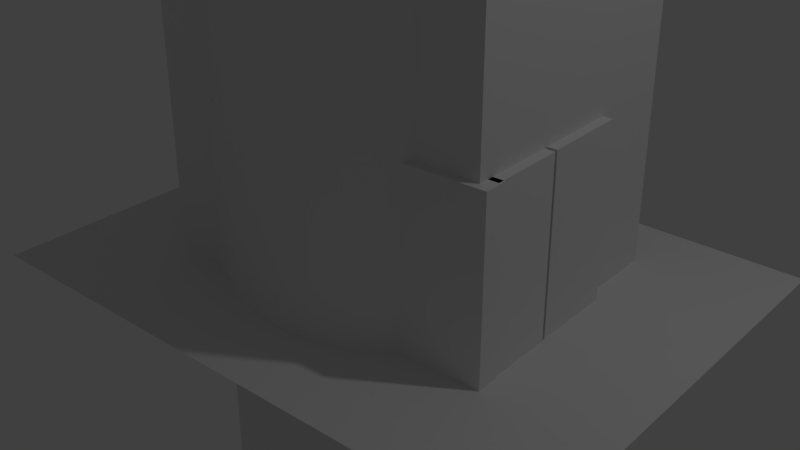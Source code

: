 # Source: room.blend  (saved by Blender 2.77.0; exported with 4.5.12 LTS)
import bpy
from mathutils import Matrix  # noqa: F401  (used for matrix-valued properties, if any)

bpy.ops.wm.read_factory_settings(use_empty=True)
scene = bpy.context.scene
scene.name = 'Scene'

# ---- collections
col_collection_1 = bpy.data.collections.new('Collection 1'); scene.collection.children.link(col_collection_1)
col_collection_2 = bpy.data.collections.new('Collection 2'); scene.collection.children.link(col_collection_2)
col_collection_2.hide_render = True
col_collection_2.hide_viewport = True
col_collection_7 = bpy.data.collections.new('Collection 7'); scene.collection.children.link(col_collection_7)
col_collection_7.hide_render = True
col_collection_7.hide_viewport = True

# ---- materials (node trees are filled in below, after node groups)
mat_room_reference = bpy.data.materials.new('Room Reference')
mat_room_reference.alpha_threshold = 0.0
mat_room_reference.use_transparent_shadow = False
mat_room_reference.preview_render_type = 'FLAT'
mat_room_reference.roughness = 0.5

# ---- material node trees

# ---- world
world_world = bpy.data.worlds.new('World'); scene.world = world_world
world_world.color = (0.05088, 0.05088, 0.05088)
world_world.use_sun_shadow = False
world_world.sun_shadow_jitter_overblur = 0.0
world_world.cycles.sampling_method = 'MANUAL'

# ---- lights
light_lamp = bpy.data.lights.new('Lamp', 'POINT')
light_lamp.transmission_factor = 0.0
light_lamp.cutoff_distance = 30.0
light_lamp.energy = 100.0
light_lamp.shadow_buffer_clip_start = 1.001
light_lamp.shadow_soft_size = 0.1
light_lamp.shadow_maximum_resolution = 0.006
light_lamp.use_absolute_resolution = True

# ---- meshes
me_cube_012 = bpy.data.meshes.new('Cube.012')
me_cube_012.from_pydata([(-0.01, -0.015, -0.005), (-0.01, -0.015, 0.005), (-0.01, 0.015, -0.005), (-0.01, 0.015, 0.005), (0.01, -0.015, -0.005), (0.01, -0.015, 0.005), (0.01, 0.015, -0.005), (0.01, 0.015, 0.005)], [], [(1, 3, 2, 0), (3, 7, 6, 2), (7, 5, 4, 6), (5, 1, 0, 4), (0, 2, 6, 4), (5, 7, 3, 1)])
_uv = me_cube_012.uv_layers.new(name='UVMap')
_uv.uv.foreach_set('vector', [0.4, 1.0, 0.4, 0.5, 0.6, 0.5, 0.6, 1.0, 0.4, 0.5, 0.4, 0.8333, 0.2, 0.8333, 0.2, 0.5, 0.8, 0.5, 0.8, 6.209e-08, 1.0, 0.0, 1.0, 0.5, 0.2, 0.5, 0.2, 0.8333, 7.451e-08, 0.8333, 0.0, 0.5, 0.4, 0.5, 0.4, 0.0, 0.8, 6.209e-08, 0.8, 0.5, 0.4, 6.209e-08, 0.4, 0.5, 0.0, 0.5, 0.0, 0.0])
me_cube_012.use_remesh_preserve_volume = False
me_cube_012.use_remesh_preserve_attributes = False
me_cube_012.use_mirror_vertex_groups = False
me_cube_012.update()
me_cylinder = bpy.data.meshes.new('Cylinder')
me_cylinder.from_pydata([(0.0, 1.0, -1.0), (0.0, 1.0, 1.0), (0.1951, 0.9808, -1.0), (0.1951, 0.9808, 1.0), (0.3827, 0.9239, -1.0), (0.3827, 0.9239, 1.0), (0.5556, 0.8315, -1.0), (0.5556, 0.8315, 1.0), (0.7071, 0.7071, -1.0), (0.7071, 0.7071, 1.0), (0.8315, 0.5556, -1.0), (0.8315, 0.5556, 1.0), (0.9239, 0.3827, -1.0), (0.9239, 0.3827, 1.0), (0.9808, 0.1951, -1.0), (0.9808, 0.1951, 1.0), (1.0, 7.55e-08, -1.0), (1.0, 7.55e-08, 1.0), (0.9808, -0.1951, -1.0), (0.9808, -0.1951, 1.0), (0.9239, -0.3827, -1.0), (0.9239, -0.3827, 1.0), (0.8315, -0.5556, -1.0), (0.8315, -0.5556, 1.0), (0.7071, -0.7071, -1.0), (0.7071, -0.7071, 1.0), (0.5556, -0.8315, -1.0), (0.5556, -0.8315, 1.0), (0.3827, -0.9239, -1.0), (0.3827, -0.9239, 1.0), (0.1951, -0.9808, -1.0), (0.1951, -0.9808, 1.0), (-3.258e-07, -1.0, -1.0), (-3.258e-07, -1.0, 1.0), (-0.1951, -0.9808, -1.0), (-0.1951, -0.9808, 1.0), (-0.3827, -0.9239, -1.0), (-0.3827, -0.9239, 1.0), (-0.5556, -0.8315, -1.0), (-0.5556, -0.8315, 1.0), (-0.7071, -0.7071, -1.0), (-0.7071, -0.7071, 1.0), (-0.8315, -0.5556, -1.0), (-0.8315, -0.5556, 1.0), (-0.9239, -0.3827, -1.0), (-0.9239, -0.3827, 1.0), (-0.9808, -0.1951, -1.0), (-0.9808, -0.1951, 1.0), (-1.0, 9.656e-07, -1.0), (-1.0, 9.656e-07, 1.0), (-0.9808, 0.1951, -1.0), (-0.9808, 0.1951, 1.0), (-0.9239, 0.3827, -1.0), (-0.9239, 0.3827, 1.0), (-0.8315, 0.5556, -1.0), (-0.8315, 0.5556, 1.0), (-0.7071, 0.7071, -1.0), (-0.7071, 0.7071, 1.0), (-0.5556, 0.8315, -1.0), (-0.5556, 0.8315, 1.0), (-0.3827, 0.9239, -1.0), (-0.3827, 0.9239, 1.0), (-0.1951, 0.9808, -1.0), (-0.1951, 0.9808, 1.0)], [], [(0, 1, 3, 2), (2, 3, 5, 4), (4, 5, 7, 6), (6, 7, 9, 8), (8, 9, 11, 10), (10, 11, 13, 12), (12, 13, 15, 14), (14, 15, 17, 16), (16, 17, 19, 18), (18, 19, 21, 20), (20, 21, 23, 22), (22, 23, 25, 24), (24, 25, 27, 26), (26, 27, 29, 28), (28, 29, 31, 30), (30, 31, 33, 32), (32, 33, 35, 34), (34, 35, 37, 36), (36, 37, 39, 38), (38, 39, 41, 40), (40, 41, 43, 42), (42, 43, 45, 44), (44, 45, 47, 46), (46, 47, 49, 48), (48, 49, 51, 50), (50, 51, 53, 52), (52, 53, 55, 54), (54, 55, 57, 56), (56, 57, 59, 58), (58, 59, 61, 60), (3, 1, 63, 61, 59, 57, 55, 53, 51, 49, 47, 45, 43, 41, 39, 37, 35, 33, 31, 29, 27, 25, 23, 21, 19, 17, 15, 13, 11, 9, 7, 5), (60, 61, 63, 62), (62, 63, 1, 0), (0, 2, 4, 6, 8, 10, 12, 14, 16, 18, 20, 22, 24, 26, 28, 30, 32, 34, 36, 38, 40, 42, 44, 46, 48, 50, 52, 54, 56, 58, 60, 62)])
me_cylinder.use_remesh_preserve_volume = False
me_cylinder.use_remesh_preserve_attributes = False
me_cylinder.use_mirror_vertex_groups = False
me_cylinder.update()
me_cube_008 = bpy.data.meshes.new('Cube.008')
me_cube_008.from_pydata([(-1.0, -1.0, -1.0), (-1.0, -1.0, 1.0), (-1.0, 1.0, -1.0), (-1.0, 1.0, 1.0), (1.0, -1.0, -1.0), (1.0, -1.0, 1.0), (1.0, 1.0, -1.0), (1.0, 1.0, 1.0)], [], [(1, 3, 2, 0), (3, 7, 6, 2), (7, 5, 4, 6), (5, 1, 0, 4), (0, 2, 6, 4), (5, 7, 3, 1)])
me_cube_008.use_remesh_preserve_volume = False
me_cube_008.use_remesh_preserve_attributes = False
me_cube_008.use_mirror_vertex_groups = False
me_cube_008.update()
me_cube_005 = bpy.data.meshes.new('Cube.005')
me_cube_005.from_pydata([(-1.0, -1.0, -1.0), (-1.0, -1.0, 1.0), (-1.0, 1.0, -1.0), (-1.0, 1.0, 1.0), (1.0, -1.0, -1.0), (1.0, -1.0, 1.0), (1.0, 1.0, -1.0), (1.0, 1.0, 1.0)], [], [(1, 3, 2, 0), (3, 7, 6, 2), (7, 5, 4, 6), (5, 1, 0, 4), (0, 2, 6, 4), (5, 7, 3, 1)])
me_cube_005.use_remesh_preserve_volume = False
me_cube_005.use_remesh_preserve_attributes = False
me_cube_005.use_mirror_vertex_groups = False
me_cube_005.update()
me_cube_007 = bpy.data.meshes.new('Cube.007')
me_cube_007.from_pydata([(-1.0, -1.0, -1.0), (-1.0, -1.0, 1.0), (-1.0, 1.0, -1.0), (-1.0, 1.0, 1.0), (1.0, -1.0, -1.0), (1.0, -1.0, 1.0), (1.0, 1.0, -1.0), (1.0, 1.0, 1.0)], [], [(1, 3, 2, 0), (3, 7, 6, 2), (7, 5, 4, 6), (5, 1, 0, 4), (0, 2, 6, 4), (5, 7, 3, 1)])
me_cube_007.use_remesh_preserve_volume = False
me_cube_007.use_remesh_preserve_attributes = False
me_cube_007.use_mirror_vertex_groups = False
me_cube_007.update()
me_cube_006 = bpy.data.meshes.new('Cube.006')
me_cube_006.from_pydata([(-1.0, -1.0, -1.0), (-1.0, -1.0, 1.0), (-1.0, 1.0, -1.0), (-1.0, 1.0, 1.0), (1.0, -1.0, -1.0), (1.0, -1.0, 1.0), (1.0, 1.0, -1.0), (1.0, 1.0, 1.0)], [], [(1, 3, 2, 0), (3, 7, 6, 2), (7, 5, 4, 6), (5, 1, 0, 4), (0, 2, 6, 4), (5, 7, 3, 1)])
me_cube_006.use_remesh_preserve_volume = False
me_cube_006.use_remesh_preserve_attributes = False
me_cube_006.use_mirror_vertex_groups = False
me_cube_006.update()
me_cube = bpy.data.meshes.new('Cube')
me_cube.from_pydata([(-1.0, -1.0, -1.0), (-1.0, -1.0, 1.0), (-1.0, 1.0, -1.0), (-1.0, 1.0, 1.0), (1.0, -1.0, -1.0), (1.0, -1.0, 1.0), (1.0, 1.0, -1.0), (1.0, 1.0, 1.0)], [], [(1, 0, 2, 3), (3, 2, 6, 7), (7, 6, 4, 5), (5, 4, 0, 1), (0, 4, 6, 2), (5, 1, 3, 7)])
me_cube.use_remesh_preserve_volume = False
me_cube.use_remesh_preserve_attributes = False
me_cube.use_mirror_vertex_groups = False
me_cube.update()
me_plane = bpy.data.meshes.new('Plane')
me_plane.from_pydata([(-0.9804, -1.029, 0.0), (1.02, -1.029, 0.0), (-1.0, 1.0, 0.0), (1.0, 1.0, 0.0)], [], [(0, 1, 3, 2)])
_uv = me_plane.uv_layers.new(name='UVMap')
_uv.uv.foreach_set('vector', [0.0001, 9.998e-05, 0.9999, 9.998e-05, 0.9999, 0.9999, 9.998e-05, 0.9999])
me_plane.materials.append(mat_room_reference)
me_plane.use_remesh_preserve_volume = False
me_plane.use_remesh_preserve_attributes = False
me_plane.use_mirror_vertex_groups = False
me_plane.update()
me_cube_003 = bpy.data.meshes.new('Cube.003')
me_cube_003.from_pydata([(-0.1125, -0.25, -0.7), (-0.1125, -0.25, 0.7), (-0.1125, 0.25, -0.7), (-0.1125, 0.25, 0.7), (0.1125, -0.25, -0.7), (0.1125, -0.25, 0.45), (0.1125, 0.25, -0.7), (0.1125, 0.25, 0.45)], [], [(1, 3, 2, 0), (3, 7, 6, 2), (7, 5, 4, 6), (5, 1, 0, 4), (0, 2, 6, 4), (5, 7, 3, 1)])
me_cube_003.use_remesh_preserve_volume = False
me_cube_003.use_remesh_preserve_attributes = False
me_cube_003.use_mirror_vertex_groups = False
me_cube_003.update()
me_cube_011 = bpy.data.meshes.new('Cube.011')
me_cube_011.from_pydata([(-1.0, -1.0, -0.08653), (-1.0, -1.0, 0.08653), (-1.0, 1.0, -0.08653), (-1.0, 1.0, 0.08653), (1.0, -1.0, -0.08653), (1.0, -1.0, 0.08653), (1.0, 1.0, -0.08653), (1.0, 1.0, 0.08653)], [], [(1, 3, 2, 0), (3, 7, 6, 2), (7, 5, 4, 6), (5, 1, 0, 4), (0, 2, 6, 4), (5, 7, 3, 1)])
me_cube_011.use_remesh_preserve_volume = False
me_cube_011.use_remesh_preserve_attributes = False
me_cube_011.use_mirror_vertex_groups = False
me_cube_011.update()
me_cube_002 = bpy.data.meshes.new('Cube.002')
me_cube_002.from_pydata([(-1.0, -1.0, -1.0), (-1.0, -1.0, 1.0), (-1.0, 1.0, -1.0), (-1.0, 1.0, 1.0), (1.0, -1.0, -1.0), (1.0, -1.0, 1.0), (1.0, 1.0, -1.0), (1.0, 1.0, 1.0)], [], [(1, 3, 2, 0), (3, 7, 6, 2), (7, 5, 4, 6), (5, 1, 0, 4), (0, 2, 6, 4), (5, 7, 3, 1)])
me_cube_002.use_remesh_preserve_volume = False
me_cube_002.use_remesh_preserve_attributes = False
me_cube_002.use_mirror_vertex_groups = False
me_cube_002.update()
me_cube_001 = bpy.data.meshes.new('Cube.001')
me_cube_001.from_pydata([(-1.0, -1.0, -1.0), (-1.0, -1.0, 1.0), (-1.0, 1.0, -1.0), (-1.0, 1.0, 1.0), (1.0, -1.0, -1.0), (1.0, -1.0, 1.0), (1.0, 1.0, -1.0), (1.0, 1.0, 1.0)], [], [(1, 3, 2, 0), (3, 7, 6, 2), (7, 5, 4, 6), (5, 1, 0, 4), (0, 2, 6, 4), (5, 7, 3, 1)])
me_cube_001.use_remesh_preserve_volume = False
me_cube_001.use_remesh_preserve_attributes = False
me_cube_001.use_mirror_vertex_groups = False
me_cube_001.update()
me_screw_002 = bpy.data.meshes.new('Screw.002')
me_screw_002.from_pydata([(0.0, 1.0, -1.0), (0.0, 1.0, 1.0), (0.1951, 0.9808, -1.0), (0.1951, 0.9808, 1.0), (0.3827, 0.9239, -1.0), (0.3827, 0.9239, 1.0), (0.5556, 0.8315, -1.0), (0.5556, 0.8315, 1.0), (0.7071, 0.7071, -1.0), (0.7071, 0.7071, 1.0), (0.8315, 0.5556, -1.0), (0.8315, 0.5556, 1.0), (0.9239, 0.3827, -1.0), (0.9239, 0.3827, 1.0), (0.9808, 0.1951, -1.0), (0.9808, 0.1951, 1.0), (1.0, 7.55e-08, -1.0), (1.0, 7.55e-08, 1.0), (0.9808, -0.1951, -1.0), (0.9808, -0.1951, 1.0), (0.9239, -0.3827, -1.0), (0.9239, -0.3827, 1.0), (0.8315, -0.5556, -1.0), (0.8315, -0.5556, 1.0), (0.7071, -0.7071, -1.0), (0.7071, -0.7071, 1.0), (0.5556, -0.8315, -1.0), (0.5556, -0.8315, 1.0), (0.3827, -0.9239, -1.0), (0.3827, -0.9239, 1.0), (0.1951, -0.9808, -1.0), (0.1951, -0.9808, 1.0), (-3.258e-07, -1.0, -1.0), (-3.258e-07, -1.0, 1.0), (-0.1951, -0.9808, -1.0), (-0.1951, -0.9808, 1.0), (-0.3827, -0.9239, -1.0), (-0.3827, -0.9239, 1.0), (-0.5556, -0.8315, -1.0), (-0.5556, -0.8315, 1.0), (-0.7071, -0.7071, -1.0), (-0.7071, -0.7071, 1.0), (-0.8315, -0.5556, -1.0), (-0.8315, -0.5556, 1.0), (-0.9239, -0.3827, -1.0), (-0.9239, -0.3827, 1.0), (-0.9808, -0.1951, -1.0), (-0.9808, -0.1951, 1.0), (-1.0, 9.656e-07, -1.0), (-1.0, 9.656e-07, 1.0), (-0.9808, 0.1951, -1.0), (-0.9808, 0.1951, 1.0), (-0.9239, 0.3827, -1.0), (-0.9239, 0.3827, 1.0), (-0.8315, 0.5556, -1.0), (-0.8315, 0.5556, 1.0), (-0.7071, 0.7071, -1.0), (-0.7071, 0.7071, 1.0), (-0.5556, 0.8315, -1.0), (-0.5556, 0.8315, 1.0), (-0.3827, 0.9239, -1.0), (-0.3827, 0.9239, 1.0), (-0.1951, 0.9808, -1.0), (-0.1951, 0.9808, 1.0)], [], [(0, 1, 3, 2), (2, 3, 5, 4), (4, 5, 7, 6), (6, 7, 9, 8), (8, 9, 11, 10), (10, 11, 13, 12), (12, 13, 15, 14), (14, 15, 17, 16), (16, 17, 19, 18), (18, 19, 21, 20), (20, 21, 23, 22), (22, 23, 25, 24), (24, 25, 27, 26), (26, 27, 29, 28), (28, 29, 31, 30), (30, 31, 33, 32), (32, 33, 35, 34), (34, 35, 37, 36), (36, 37, 39, 38), (38, 39, 41, 40), (40, 41, 43, 42), (42, 43, 45, 44), (44, 45, 47, 46), (46, 47, 49, 48), (48, 49, 51, 50), (50, 51, 53, 52), (52, 53, 55, 54), (54, 55, 57, 56), (56, 57, 59, 58), (58, 59, 61, 60), (3, 1, 63, 61, 59, 57, 55, 53, 51, 49, 47, 45, 43, 41, 39, 37, 35, 33, 31, 29, 27, 25, 23, 21, 19, 17, 15, 13, 11, 9, 7, 5), (60, 61, 63, 62), (62, 63, 1, 0), (0, 2, 4, 6, 8, 10, 12, 14, 16, 18, 20, 22, 24, 26, 28, 30, 32, 34, 36, 38, 40, 42, 44, 46, 48, 50, 52, 54, 56, 58, 60, 62)])
me_screw_002.use_remesh_preserve_volume = False
me_screw_002.use_remesh_preserve_attributes = False
me_screw_002.use_mirror_vertex_groups = False
me_screw_002.update()
me_circle = bpy.data.meshes.new('Circle')
me_circle.from_pydata([(0.0, 1.0, 0.0), (-0.866, 0.5, 0.0), (-0.866, -0.5, 0.0), (8.742e-08, -1.0, 0.0), (0.866, -0.5, 0.0), (0.866, 0.5, 0.0), (-0.866, 0.5, 0.1738), (-6.988e-09, 1.0, 0.1738), (-0.866, -0.5, 0.1738), (8.043e-08, -1.0, 0.1738), (0.866, -0.5, 0.1738), (0.866, 0.5, 0.1738)], [], [(1, 0, 5, 4, 3, 2), (6, 8, 9, 10, 11, 7), (4, 5, 11, 10), (2, 3, 9, 8), (0, 1, 6, 7), (5, 0, 7, 11), (3, 4, 10, 9), (1, 2, 8, 6)])
me_circle.use_remesh_preserve_volume = False
me_circle.use_remesh_preserve_attributes = False
me_circle.use_mirror_vertex_groups = False
me_circle.update()
me_screw_001 = bpy.data.meshes.new('Screw.001')
me_screw_001.from_pydata([(0.0, 1.0, -1.0), (0.0, 1.0, 1.0), (0.1951, 0.9808, -1.0), (0.1951, 0.9808, 1.0), (0.3827, 0.9239, -1.0), (0.3827, 0.9239, 1.0), (0.5556, 0.8315, -1.0), (0.5556, 0.8315, 1.0), (0.7071, 0.7071, -1.0), (0.7071, 0.7071, 1.0), (0.8315, 0.5556, -1.0), (0.8315, 0.5556, 1.0), (0.9239, 0.3827, -1.0), (0.9239, 0.3827, 1.0), (0.9808, 0.1951, -1.0), (0.9808, 0.1951, 1.0), (1.0, 7.55e-08, -1.0), (1.0, 7.55e-08, 1.0), (0.9808, -0.1951, -1.0), (0.9808, -0.1951, 1.0), (0.9239, -0.3827, -1.0), (0.9239, -0.3827, 1.0), (0.8315, -0.5556, -1.0), (0.8315, -0.5556, 1.0), (0.7071, -0.7071, -1.0), (0.7071, -0.7071, 1.0), (0.5556, -0.8315, -1.0), (0.5556, -0.8315, 1.0), (0.3827, -0.9239, -1.0), (0.3827, -0.9239, 1.0), (0.1951, -0.9808, -1.0), (0.1951, -0.9808, 1.0), (-3.258e-07, -1.0, -1.0), (-3.258e-07, -1.0, 1.0), (-0.1951, -0.9808, -1.0), (-0.1951, -0.9808, 1.0), (-0.3827, -0.9239, -1.0), (-0.3827, -0.9239, 1.0), (-0.5556, -0.8315, -1.0), (-0.5556, -0.8315, 1.0), (-0.7071, -0.7071, -1.0), (-0.7071, -0.7071, 1.0), (-0.8315, -0.5556, -1.0), (-0.8315, -0.5556, 1.0), (-0.9239, -0.3827, -1.0), (-0.9239, -0.3827, 1.0), (-0.9808, -0.1951, -1.0), (-0.9808, -0.1951, 1.0), (-1.0, 9.656e-07, -1.0), (-1.0, 9.656e-07, 1.0), (-0.9808, 0.1951, -1.0), (-0.9808, 0.1951, 1.0), (-0.9239, 0.3827, -1.0), (-0.9239, 0.3827, 1.0), (-0.8315, 0.5556, -1.0), (-0.8315, 0.5556, 1.0), (-0.7071, 0.7071, -1.0), (-0.7071, 0.7071, 1.0), (-0.5556, 0.8315, -1.0), (-0.5556, 0.8315, 1.0), (-0.3827, 0.9239, -1.0), (-0.3827, 0.9239, 1.0), (-0.1951, 0.9808, -1.0), (-0.1951, 0.9808, 1.0)], [], [(0, 1, 3, 2), (2, 3, 5, 4), (4, 5, 7, 6), (6, 7, 9, 8), (8, 9, 11, 10), (10, 11, 13, 12), (12, 13, 15, 14), (14, 15, 17, 16), (16, 17, 19, 18), (18, 19, 21, 20), (20, 21, 23, 22), (22, 23, 25, 24), (24, 25, 27, 26), (26, 27, 29, 28), (28, 29, 31, 30), (30, 31, 33, 32), (32, 33, 35, 34), (34, 35, 37, 36), (36, 37, 39, 38), (38, 39, 41, 40), (40, 41, 43, 42), (42, 43, 45, 44), (44, 45, 47, 46), (46, 47, 49, 48), (48, 49, 51, 50), (50, 51, 53, 52), (52, 53, 55, 54), (54, 55, 57, 56), (56, 57, 59, 58), (58, 59, 61, 60), (3, 1, 63, 61, 59, 57, 55, 53, 51, 49, 47, 45, 43, 41, 39, 37, 35, 33, 31, 29, 27, 25, 23, 21, 19, 17, 15, 13, 11, 9, 7, 5), (60, 61, 63, 62), (62, 63, 1, 0), (0, 2, 4, 6, 8, 10, 12, 14, 16, 18, 20, 22, 24, 26, 28, 30, 32, 34, 36, 38, 40, 42, 44, 46, 48, 50, 52, 54, 56, 58, 60, 62)])
me_screw_001.use_remesh_preserve_volume = False
me_screw_001.use_remesh_preserve_attributes = False
me_screw_001.use_mirror_vertex_groups = False
me_screw_001.update()
me_screw = bpy.data.meshes.new('Screw')
me_screw.from_pydata([(0.0, 1.0, -1.0), (0.0, 1.0, 1.0), (0.1951, 0.9808, -1.0), (0.1951, 0.9808, 1.0), (0.3827, 0.9239, -1.0), (0.3827, 0.9239, 1.0), (0.5556, 0.8315, -1.0), (0.5556, 0.8315, 1.0), (0.7071, 0.7071, -1.0), (0.7071, 0.7071, 1.0), (0.8315, 0.5556, -1.0), (0.8315, 0.5556, 1.0), (0.9239, 0.3827, -1.0), (0.9239, 0.3827, 1.0), (0.9808, 0.1951, -1.0), (0.9808, 0.1951, 1.0), (1.0, 7.55e-08, -1.0), (1.0, 7.55e-08, 1.0), (0.9808, -0.1951, -1.0), (0.9808, -0.1951, 1.0), (0.9239, -0.3827, -1.0), (0.9239, -0.3827, 1.0), (0.8315, -0.5556, -1.0), (0.8315, -0.5556, 1.0), (0.7071, -0.7071, -1.0), (0.7071, -0.7071, 1.0), (0.5556, -0.8315, -1.0), (0.5556, -0.8315, 1.0), (0.3827, -0.9239, -1.0), (0.3827, -0.9239, 1.0), (0.1951, -0.9808, -1.0), (0.1951, -0.9808, 1.0), (-3.258e-07, -1.0, -1.0), (-3.258e-07, -1.0, 1.0), (-0.1951, -0.9808, -1.0), (-0.1951, -0.9808, 1.0), (-0.3827, -0.9239, -1.0), (-0.3827, -0.9239, 1.0), (-0.5556, -0.8315, -1.0), (-0.5556, -0.8315, 1.0), (-0.7071, -0.7071, -1.0), (-0.7071, -0.7071, 1.0), (-0.8315, -0.5556, -1.0), (-0.8315, -0.5556, 1.0), (-0.9239, -0.3827, -1.0), (-0.9239, -0.3827, 1.0), (-0.9808, -0.1951, -1.0), (-0.9808, -0.1951, 1.0), (-1.0, 9.656e-07, -1.0), (-1.0, 9.656e-07, 1.0), (-0.9808, 0.1951, -1.0), (-0.9808, 0.1951, 1.0), (-0.9239, 0.3827, -1.0), (-0.9239, 0.3827, 1.0), (-0.8315, 0.5556, -1.0), (-0.8315, 0.5556, 1.0), (-0.7071, 0.7071, -1.0), (-0.7071, 0.7071, 1.0), (-0.5556, 0.8315, -1.0), (-0.5556, 0.8315, 1.0), (-0.3827, 0.9239, -1.0), (-0.3827, 0.9239, 1.0), (-0.1951, 0.9808, -1.0), (-0.1951, 0.9808, 1.0)], [], [(0, 1, 3, 2), (2, 3, 5, 4), (4, 5, 7, 6), (6, 7, 9, 8), (8, 9, 11, 10), (10, 11, 13, 12), (12, 13, 15, 14), (14, 15, 17, 16), (16, 17, 19, 18), (18, 19, 21, 20), (20, 21, 23, 22), (22, 23, 25, 24), (24, 25, 27, 26), (26, 27, 29, 28), (28, 29, 31, 30), (30, 31, 33, 32), (32, 33, 35, 34), (34, 35, 37, 36), (36, 37, 39, 38), (38, 39, 41, 40), (40, 41, 43, 42), (42, 43, 45, 44), (44, 45, 47, 46), (46, 47, 49, 48), (48, 49, 51, 50), (50, 51, 53, 52), (52, 53, 55, 54), (54, 55, 57, 56), (56, 57, 59, 58), (58, 59, 61, 60), (3, 1, 63, 61, 59, 57, 55, 53, 51, 49, 47, 45, 43, 41, 39, 37, 35, 33, 31, 29, 27, 25, 23, 21, 19, 17, 15, 13, 11, 9, 7, 5), (60, 61, 63, 62), (62, 63, 1, 0), (0, 2, 4, 6, 8, 10, 12, 14, 16, 18, 20, 22, 24, 26, 28, 30, 32, 34, 36, 38, 40, 42, 44, 46, 48, 50, 52, 54, 56, 58, 60, 62)])
me_screw.use_remesh_preserve_volume = False
me_screw.use_remesh_preserve_attributes = False
me_screw.use_mirror_vertex_groups = False
me_screw.update()

# ---- objects
ob_button = bpy.data.objects.new('Button', me_cube_012)
ob_cylinder_001 = bpy.data.objects.new('Cylinder.001', me_cylinder)
ob_lamp = bpy.data.objects.new('Lamp', light_lamp)
ob_door = bpy.data.objects.new('Door', me_cube_008)
ob_documents_shelf = bpy.data.objects.new('Documents Shelf', me_cube_005)
ob_targeting_system = bpy.data.objects.new('Targeting System', None)
ob_targeting_system_right_half = bpy.data.objects.new('Targeting System Right Half', me_cube_007)
ob_targeting_system_bottom_half = bpy.data.objects.new('Targeting System Bottom Half', me_cube_006)
ob_references = bpy.data.objects.new('References', None)
ob_room_boundaries = bpy.data.objects.new('Room boundaries', me_cube)
ob_room_reference = bpy.data.objects.new('Room Reference', me_plane)
ob_main_receiver = bpy.data.objects.new('Main Receiver', me_cube_003)
ob_label = bpy.data.objects.new('Label', me_cube_011)
ob_table = bpy.data.objects.new('Table', me_cube_002)
ob_launch_system = bpy.data.objects.new('Launch System', me_cube_001)
ob_speaker_holes = bpy.data.objects.new('Speaker Holes', me_screw_002)
ob_hex_border = bpy.data.objects.new('Hex Border', me_circle)
ob_panel_face = bpy.data.objects.new('Panel Face', None)
ob_right_bolt = bpy.data.objects.new('Right Bolt', me_screw_001)
ob_left_bolt = bpy.data.objects.new('Left Bolt', me_screw)
ob_unused = bpy.data.objects.new('Unused', None)

# ---- transforms, parenting, visibility, modifiers, constraints
ob_button.location = (-0.5623, 0.5196, 1.31)
ob_button.lineart.crease_threshold = 0.0
ob_cylinder_001.location = (0.0, 0.0, 0.0)
ob_cylinder_001.scale = (1.0, 1.0, 2.187)
ob_cylinder_001.hide_viewport = True
ob_cylinder_001.lineart.crease_threshold = 0.0
ob_lamp.parent = ob_unused
ob_lamp.location = (4.076, 1.005, 5.904)
ob_lamp.rotation_euler = (0.6503, 0.05522, 1.866)
ob_lamp.lock_rotations_4d = False
ob_lamp.empty_display_type = 'ARROWS'
ob_lamp.color = (0.0, 0.0, 0.0, 0.0)
ob_lamp.lineart.crease_threshold = 0.0
ob_door.location = (1.016, 0.005659, 0.5)
ob_door.scale = (0.03885, 0.2445, 0.5)
ob_door.hide_viewport = True
ob_door.lineart.crease_threshold = 0.0
ob_documents_shelf.location = (-0.3071, -0.7437, 0.5)
ob_documents_shelf.scale = (0.306, 0.07546, 0.5)
ob_documents_shelf.hide_viewport = True
ob_documents_shelf.lineart.crease_threshold = 0.0
ob_targeting_system.location = (0.0, 0.0, 0.0)
ob_targeting_system.empty_image_offset = (0.0, 0.0)
ob_targeting_system.hide_viewport = True
ob_targeting_system.lineart.crease_threshold = 0.0
ob_targeting_system_right_half.parent = ob_targeting_system
ob_targeting_system_right_half.location = (0.9703, -0.4764, 0.5)
ob_targeting_system_right_half.scale = (0.08733, 0.216, 0.5)
ob_targeting_system_right_half.hide_viewport = True
ob_targeting_system_right_half.lineart.crease_threshold = 0.0
ob_targeting_system_bottom_half.parent = ob_targeting_system
ob_targeting_system_bottom_half.location = (0.542, -0.7255, 0.5)
ob_targeting_system_bottom_half.scale = (0.5253, 0.06798, 0.5)
ob_targeting_system_bottom_half.hide_viewport = True
ob_targeting_system_bottom_half.lineart.crease_threshold = 0.0
ob_references.location = (0.0, 0.0, 0.0)
ob_references.empty_image_offset = (0.0, 0.0)
ob_references.hide_viewport = True
ob_references.lineart.crease_threshold = 0.0
ob_room_boundaries.parent = ob_references
ob_room_boundaries.location = (0.0, 0.0, 1.25)
ob_room_boundaries.scale = (1.0, 0.75, 1.25)
ob_room_boundaries.hide_viewport = True
ob_room_boundaries.lineart.crease_threshold = 0.0
ob_room_reference.parent = ob_references
ob_room_reference.location = (0.04598, -0.1168, 0.0)
ob_room_reference.rotation_euler = (0.0, -0.0, -0.02346)
ob_room_reference.scale = (1.724, 1.295, 1.762)
ob_room_reference.hide_viewport = True
ob_room_reference.lineart.crease_threshold = 0.0
ob_main_receiver.location = (-1.002, 0.3965, 0.649)
ob_main_receiver.show_wire = True
ob_main_receiver.lineart.crease_threshold = 0.0
_vg = ob_main_receiver.vertex_groups.new(name='Panel')
ob_label.location = (-0.7164, 0.4835, 1.338)
ob_label.rotation_euler = (0.0, 0.0, -1.571)
ob_label.scale = (0.05, 0.01329, 0.0263)
ob_label.show_wire = True
ob_label.lineart.crease_threshold = 0.0
_m = ob_label.modifiers.new('Boolean', 'BOOLEAN')
_m.object = ob_left_bolt
_m.solver = 'FAST'
_m = ob_label.modifiers.new('Boolean.001', 'BOOLEAN')
_m.object = ob_right_bolt
_m.solver = 'FAST'
ob_table.location = (0.00498, 0.6557, 0.5)
ob_table.scale = (0.4937, 0.08888, 0.5)
ob_table.hide_viewport = True
ob_table.lineart.crease_threshold = 0.0
ob_launch_system.location = (0.7824, 0.534, 0.5)
ob_launch_system.scale = (0.2165, 0.2165, 0.5)
ob_launch_system.hide_viewport = True
ob_launch_system.lineart.crease_threshold = 0.0
ob_speaker_holes.parent = ob_unused
ob_speaker_holes.location = (-0.9478, 0.4707, 1.192)
ob_speaker_holes.rotation_euler = (0.838, -0.0, 1.571)
ob_speaker_holes.scale = (0.001833, 0.002, 1.0)
ob_speaker_holes.hide_viewport = True
ob_speaker_holes.show_wire = True
ob_speaker_holes.lineart.crease_threshold = 0.0
_m = ob_speaker_holes.modifiers.new('Array', 'ARRAY')
_m.count = 16
_m.constant_offset_displace = (0.0, 0.0, 0.0)
_m.relative_offset_displace = (2.6, 0.0, 0.0)
_m = ob_speaker_holes.modifiers.new('Array.001', 'ARRAY')
_m.count = 16
_m.constant_offset_displace = (0.0, 0.0, 0.0)
_m.relative_offset_displace = (0.03125, 2.25, 0.0)
_m = ob_speaker_holes.modifiers.new('Boolean', 'BOOLEAN')
_m.object = ob_hex_border
_m.operation = 'INTERSECT'
_m.solver = 'FAST'
ob_hex_border.parent = ob_speaker_holes
ob_hex_border.matrix_parent_inverse = Matrix(((-9.918e-05, 545.5, 0.0, -271.8), (-334.5, -0.0001818, 371.6, -762.5), (0.7433, -2.829e-08, 0.669, -0.1187), (0.0, 0.0, 0.0, 1.0)))
ob_hex_border.location = (-0.9592, 0.6212, 1.237)
ob_hex_border.rotation_euler = (3.908, 3.522, -1.202)
ob_hex_border.scale = (0.03608, 0.03608, 0.03608)
ob_hex_border.lineart.crease_threshold = 0.0
ob_panel_face.parent = ob_main_receiver
ob_panel_face.matrix_parent_inverse = Matrix(((-0.669, -8.742e-08, 0.7433, -1.523), (5.96e-08, -1.0, -8.941e-08, 0.4844), (0.7433, 2.22e-15, 0.669, -0.07295), (0.0, 0.0, 0.0, 1.0)))
ob_panel_face.location = (-1.0, 0.4086, 1.22)
ob_panel_face.rotation_euler = (0.838, -3.85e-08, 1.571)
ob_panel_face.scale = (1.0, 1.0, 1.0)
ob_panel_face.empty_image_offset = (0.0, 0.0)
ob_panel_face.lineart.crease_threshold = 0.0
ob_right_bolt.parent = ob_label
ob_right_bolt.matrix_parent_inverse = Matrix(((1.192e-06, 20.0, 1.907e-06, -9.671), (-50.33, -2.689e-06, 55.92, -129.2), (28.26, -3.459e-06, 25.44, -3.746), (0.0, 0.0, 0.0, 1.0)))
ob_right_bolt.location = (-1.076, 0.5268, 1.343)
ob_right_bolt.rotation_euler = (0.838, -0.0, 1.571)
ob_right_bolt.scale = (0.003401, 0.003401, 0.003401)
ob_right_bolt.show_wire = True
ob_right_bolt.lineart.crease_threshold = 0.0
ob_left_bolt.parent = ob_label
ob_left_bolt.matrix_parent_inverse = Matrix(((1.192e-06, 20.0, 1.907e-06, -9.671), (-50.33, -2.689e-06, 55.92, -129.2), (28.26, -3.459e-06, 25.44, -3.746), (0.0, 0.0, 0.0, 1.0)))
ob_left_bolt.location = (-1.076, 0.4416, 1.343)
ob_left_bolt.rotation_euler = (0.838, -0.0, 1.571)
ob_left_bolt.scale = (0.003401, 0.003401, 0.003401)
ob_left_bolt.show_wire = True
ob_left_bolt.lineart.crease_threshold = 0.0
ob_unused.location = (0.0, 0.0, 0.0)
ob_unused.empty_image_offset = (0.0, 0.0)
ob_unused.hide_viewport = True
ob_unused.lineart.crease_threshold = 0.0

# ---- collection membership
col_collection_1.objects.link(ob_button)
col_collection_1.objects.link(ob_cylinder_001)
col_collection_1.objects.link(ob_lamp)
col_collection_1.objects.link(ob_door)
col_collection_1.objects.link(ob_documents_shelf)
col_collection_1.objects.link(ob_targeting_system)
col_collection_1.objects.link(ob_targeting_system_right_half)
col_collection_1.objects.link(ob_targeting_system_bottom_half)
col_collection_1.objects.link(ob_references)
col_collection_1.objects.link(ob_room_boundaries)
col_collection_1.objects.link(ob_room_reference)
col_collection_1.objects.link(ob_main_receiver)
col_collection_1.objects.link(ob_label)
col_collection_1.objects.link(ob_table)
col_collection_1.objects.link(ob_launch_system)
col_collection_2.objects.link(ob_speaker_holes)
col_collection_2.objects.link(ob_hex_border)
col_collection_2.objects.link(ob_panel_face)
col_collection_2.objects.link(ob_right_bolt)
col_collection_2.objects.link(ob_left_bolt)
col_collection_7.objects.link(ob_unused)

# ---- scene / render settings (as saved in the file)
scene.frame_start = 1; scene.frame_end = 250; scene.frame_set(4)
scene.render.engine = 'BLENDER_EEVEE_NEXT'
scene.render.resolution_percentage = 50
scene.render.dither_intensity = 0.0
scene.cycles.use_denoising = False
scene.cycles.samples = 128
scene.cycles.sampling_pattern = 'TABULATED_SOBOL'
scene.cycles.light_sampling_threshold = 0.0
scene.cycles.use_adaptive_sampling = False
scene.cycles.use_light_tree = False
scene.cycles.blur_glossy = 0.0
scene.cycles.sample_clamp_indirect = 0.0
scene.view_settings.view_transform = 'Standard'
bpy.context.view_layer.update()

# ---- added for rendering (the .blend has no active camera): camera
cam_auto = bpy.data.cameras.new('AutoCamera')
cam_auto.lens = 50.0
cam_auto.sensor_width = 36.0
cam_auto.clip_end = 1000.0
ob_auto_camera = bpy.data.objects.new('AutoCamera', cam_auto)
scene.collection.objects.link(ob_auto_camera)
ob_auto_camera.location = (3.43759, -4.19612, 2.96231)
ob_auto_camera.rotation_euler = (1.09748, -7.21219e-08, 0.694738)
scene.camera = ob_auto_camera
bpy.context.view_layer.update()
